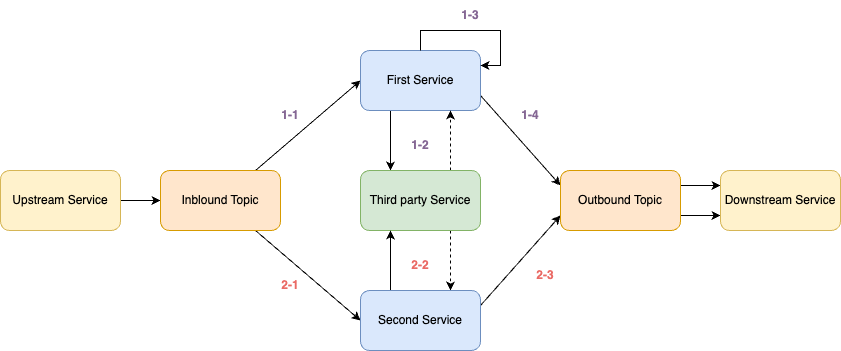

The diagram above was exported from draw.io. Its source (the exported page's mxGraphModel, read from the mxfile embedded in the PNG):
<mxGraphModel dx="524" dy="997" grid="1" gridSize="10" guides="1" tooltips="1" connect="1" arrows="1" fold="1" page="1" pageScale="1" pageWidth="1169" pageHeight="827" math="0" shadow="0">
  <root>
    <mxCell id="0" />
    <mxCell id="1" parent="0" />
    <mxCell id="DOJyUe9yedu12fU6zfcb-9" style="edgeStyle=orthogonalEdgeStyle;rounded=0;orthogonalLoop=1;jettySize=auto;html=1;entryX=0;entryY=0.5;entryDx=0;entryDy=0;" parent="1" source="DOJyUe9yedu12fU6zfcb-2" target="DOJyUe9yedu12fU6zfcb-3" edge="1">
      <mxGeometry relative="1" as="geometry" />
    </mxCell>
    <mxCell id="DOJyUe9yedu12fU6zfcb-2" value="Upstream Service" style="rounded=1;whiteSpace=wrap;html=1;fillColor=#fff2cc;strokeColor=#d6b656;" parent="1" vertex="1">
      <mxGeometry x="40" y="200" width="120" height="60" as="geometry" />
    </mxCell>
    <mxCell id="DOJyUe9yedu12fU6zfcb-10" style="rounded=0;orthogonalLoop=1;jettySize=auto;html=1;entryX=0;entryY=0.5;entryDx=0;entryDy=0;" parent="1" source="DOJyUe9yedu12fU6zfcb-3" target="DOJyUe9yedu12fU6zfcb-4" edge="1">
      <mxGeometry relative="1" as="geometry" />
    </mxCell>
    <mxCell id="DOJyUe9yedu12fU6zfcb-11" style="rounded=0;orthogonalLoop=1;jettySize=auto;html=1;entryX=0;entryY=0.5;entryDx=0;entryDy=0;" parent="1" source="DOJyUe9yedu12fU6zfcb-3" target="DOJyUe9yedu12fU6zfcb-6" edge="1">
      <mxGeometry relative="1" as="geometry" />
    </mxCell>
    <mxCell id="DOJyUe9yedu12fU6zfcb-3" value="Inblound Topic" style="rounded=1;whiteSpace=wrap;html=1;fillColor=#ffe6cc;strokeColor=#d79b00;" parent="1" vertex="1">
      <mxGeometry x="200" y="200" width="120" height="60" as="geometry" />
    </mxCell>
    <mxCell id="23JzstFYRZB8To4MGrBw-4" style="edgeStyle=orthogonalEdgeStyle;rounded=0;orthogonalLoop=1;jettySize=auto;html=1;exitX=0.25;exitY=1;exitDx=0;exitDy=0;entryX=0.25;entryY=0;entryDx=0;entryDy=0;" parent="1" source="DOJyUe9yedu12fU6zfcb-4" target="DOJyUe9yedu12fU6zfcb-5" edge="1">
      <mxGeometry relative="1" as="geometry" />
    </mxCell>
    <mxCell id="23JzstFYRZB8To4MGrBw-5" style="rounded=0;orthogonalLoop=1;jettySize=auto;html=1;entryX=0;entryY=0.25;entryDx=0;entryDy=0;exitX=1;exitY=0.75;exitDx=0;exitDy=0;" parent="1" source="DOJyUe9yedu12fU6zfcb-4" target="DOJyUe9yedu12fU6zfcb-7" edge="1">
      <mxGeometry relative="1" as="geometry" />
    </mxCell>
    <mxCell id="DOJyUe9yedu12fU6zfcb-4" value="First Service" style="rounded=1;whiteSpace=wrap;html=1;fillColor=#dae8fc;strokeColor=#6c8ebf;" parent="1" vertex="1">
      <mxGeometry x="400" y="80" width="120" height="60" as="geometry" />
    </mxCell>
    <mxCell id="23JzstFYRZB8To4MGrBw-2" style="edgeStyle=orthogonalEdgeStyle;rounded=0;orthogonalLoop=1;jettySize=auto;html=1;exitX=0.75;exitY=1;exitDx=0;exitDy=0;entryX=0.75;entryY=0;entryDx=0;entryDy=0;dashed=1;" parent="1" source="DOJyUe9yedu12fU6zfcb-5" target="DOJyUe9yedu12fU6zfcb-6" edge="1">
      <mxGeometry relative="1" as="geometry" />
    </mxCell>
    <mxCell id="23JzstFYRZB8To4MGrBw-3" style="edgeStyle=orthogonalEdgeStyle;rounded=0;orthogonalLoop=1;jettySize=auto;html=1;exitX=0.75;exitY=0;exitDx=0;exitDy=0;entryX=0.75;entryY=1;entryDx=0;entryDy=0;dashed=1;" parent="1" source="DOJyUe9yedu12fU6zfcb-5" target="DOJyUe9yedu12fU6zfcb-4" edge="1">
      <mxGeometry relative="1" as="geometry" />
    </mxCell>
    <mxCell id="DOJyUe9yedu12fU6zfcb-5" value="Third party Service" style="rounded=1;whiteSpace=wrap;html=1;fillColor=#d5e8d4;strokeColor=#82b366;" parent="1" vertex="1">
      <mxGeometry x="400" y="200" width="120" height="60" as="geometry" />
    </mxCell>
    <mxCell id="23JzstFYRZB8To4MGrBw-1" style="edgeStyle=orthogonalEdgeStyle;rounded=0;orthogonalLoop=1;jettySize=auto;html=1;exitX=0.25;exitY=0;exitDx=0;exitDy=0;entryX=0.25;entryY=1;entryDx=0;entryDy=0;" parent="1" source="DOJyUe9yedu12fU6zfcb-6" target="DOJyUe9yedu12fU6zfcb-5" edge="1">
      <mxGeometry relative="1" as="geometry" />
    </mxCell>
    <mxCell id="23JzstFYRZB8To4MGrBw-6" style="rounded=0;orthogonalLoop=1;jettySize=auto;html=1;exitX=1;exitY=0.25;exitDx=0;exitDy=0;entryX=0;entryY=0.75;entryDx=0;entryDy=0;" parent="1" source="DOJyUe9yedu12fU6zfcb-6" target="DOJyUe9yedu12fU6zfcb-7" edge="1">
      <mxGeometry relative="1" as="geometry" />
    </mxCell>
    <mxCell id="DOJyUe9yedu12fU6zfcb-6" value="Second Service" style="rounded=1;whiteSpace=wrap;html=1;fillColor=#dae8fc;strokeColor=#6c8ebf;" parent="1" vertex="1">
      <mxGeometry x="400" y="320" width="120" height="60" as="geometry" />
    </mxCell>
    <mxCell id="23JzstFYRZB8To4MGrBw-7" style="edgeStyle=orthogonalEdgeStyle;rounded=0;orthogonalLoop=1;jettySize=auto;html=1;exitX=1;exitY=0.25;exitDx=0;exitDy=0;entryX=0;entryY=0.25;entryDx=0;entryDy=0;" parent="1" source="DOJyUe9yedu12fU6zfcb-7" target="DOJyUe9yedu12fU6zfcb-8" edge="1">
      <mxGeometry relative="1" as="geometry" />
    </mxCell>
    <mxCell id="23JzstFYRZB8To4MGrBw-8" style="edgeStyle=orthogonalEdgeStyle;rounded=0;orthogonalLoop=1;jettySize=auto;html=1;exitX=1;exitY=0.75;exitDx=0;exitDy=0;entryX=0;entryY=0.75;entryDx=0;entryDy=0;" parent="1" source="DOJyUe9yedu12fU6zfcb-7" target="DOJyUe9yedu12fU6zfcb-8" edge="1">
      <mxGeometry relative="1" as="geometry" />
    </mxCell>
    <mxCell id="DOJyUe9yedu12fU6zfcb-7" value="Outbound Topic" style="rounded=1;whiteSpace=wrap;html=1;fillColor=#ffe6cc;strokeColor=#d79b00;" parent="1" vertex="1">
      <mxGeometry x="600" y="200" width="120" height="60" as="geometry" />
    </mxCell>
    <mxCell id="DOJyUe9yedu12fU6zfcb-8" value="Downstream Service" style="rounded=1;whiteSpace=wrap;html=1;fillColor=#fff2cc;strokeColor=#d6b656;" parent="1" vertex="1">
      <mxGeometry x="760" y="200" width="120" height="60" as="geometry" />
    </mxCell>
    <mxCell id="DOJyUe9yedu12fU6zfcb-16" style="edgeStyle=orthogonalEdgeStyle;rounded=0;orthogonalLoop=1;jettySize=auto;html=1;entryX=1;entryY=0.25;entryDx=0;entryDy=0;" parent="1" source="DOJyUe9yedu12fU6zfcb-4" target="DOJyUe9yedu12fU6zfcb-4" edge="1">
      <mxGeometry relative="1" as="geometry" />
    </mxCell>
    <mxCell id="23JzstFYRZB8To4MGrBw-9" value="&lt;b&gt;1-1&lt;/b&gt;" style="text;html=1;align=center;verticalAlign=middle;whiteSpace=wrap;rounded=0;fontColor=#856794;" parent="1" vertex="1">
      <mxGeometry x="300" y="130" width="60" height="30" as="geometry" />
    </mxCell>
    <mxCell id="23JzstFYRZB8To4MGrBw-11" value="&lt;b&gt;1-2&lt;/b&gt;" style="text;html=1;align=center;verticalAlign=middle;whiteSpace=wrap;rounded=0;fontColor=#856794;" parent="1" vertex="1">
      <mxGeometry x="430" y="160" width="60" height="30" as="geometry" />
    </mxCell>
    <mxCell id="23JzstFYRZB8To4MGrBw-12" value="&lt;b&gt;1-3&lt;/b&gt;" style="text;html=1;align=center;verticalAlign=middle;whiteSpace=wrap;rounded=0;fontColor=#856794;" parent="1" vertex="1">
      <mxGeometry x="480" y="30" width="60" height="30" as="geometry" />
    </mxCell>
    <mxCell id="23JzstFYRZB8To4MGrBw-13" value="&lt;b&gt;1-4&lt;/b&gt;" style="text;html=1;align=center;verticalAlign=middle;whiteSpace=wrap;rounded=0;fontColor=#856794;" parent="1" vertex="1">
      <mxGeometry x="540" y="130" width="60" height="30" as="geometry" />
    </mxCell>
    <mxCell id="23JzstFYRZB8To4MGrBw-14" value="&lt;b&gt;&lt;font color=&quot;#ea6b66&quot;&gt;2-1&lt;/font&gt;&lt;/b&gt;" style="text;html=1;align=center;verticalAlign=middle;whiteSpace=wrap;rounded=0;fontColor=#4747B3;" parent="1" vertex="1">
      <mxGeometry x="300" y="300" width="60" height="30" as="geometry" />
    </mxCell>
    <mxCell id="23JzstFYRZB8To4MGrBw-15" value="&lt;b&gt;&lt;font color=&quot;#ea6b66&quot;&gt;2-2&lt;/font&gt;&lt;/b&gt;" style="text;html=1;align=center;verticalAlign=middle;whiteSpace=wrap;rounded=0;fontColor=#4747B3;" parent="1" vertex="1">
      <mxGeometry x="430" y="280" width="60" height="30" as="geometry" />
    </mxCell>
    <mxCell id="23JzstFYRZB8To4MGrBw-16" value="&lt;b&gt;&lt;font color=&quot;#ea6b66&quot;&gt;2-3&lt;/font&gt;&lt;/b&gt;" style="text;html=1;align=center;verticalAlign=middle;whiteSpace=wrap;rounded=0;fontColor=#4747B3;" parent="1" vertex="1">
      <mxGeometry x="555" y="290" width="60" height="30" as="geometry" />
    </mxCell>
  </root>
</mxGraphModel>